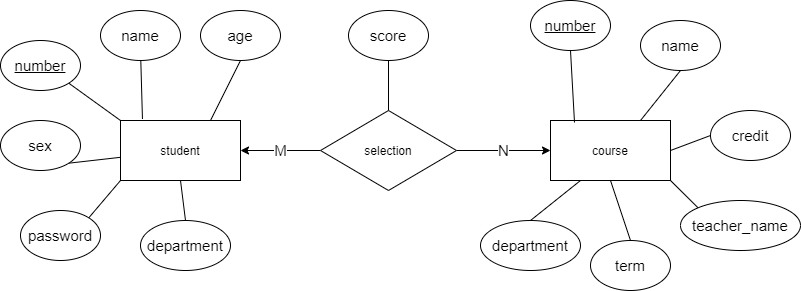

The diagram above was exported from draw.io. Its source (the exported page's mxGraphModel, read from the mxfile embedded in the PNG):
<mxGraphModel dx="715" dy="602" grid="1" gridSize="10" guides="1" tooltips="1" connect="1" arrows="1" fold="1" page="1" pageScale="1" pageWidth="827" pageHeight="1169" math="0" shadow="0">
  <root>
    <mxCell id="0" />
    <mxCell id="1" parent="0" />
    <mxCell id="2" value="student" style="whiteSpace=wrap;html=1;" vertex="1" parent="1">
      <mxGeometry x="130" y="250" width="120" height="60" as="geometry" />
    </mxCell>
    <mxCell id="31" style="edgeStyle=none;rounded=1;html=1;exitX=1;exitY=0.5;exitDx=0;exitDy=0;entryX=0;entryY=0.5;entryDx=0;entryDy=0;fontSize=15;startArrow=none;startFill=0;endArrow=none;endFill=0;strokeColor=default;" edge="1" parent="1" source="4" target="26">
      <mxGeometry relative="1" as="geometry" />
    </mxCell>
    <mxCell id="37" style="edgeStyle=none;rounded=1;html=1;exitX=1;exitY=1;exitDx=0;exitDy=0;entryX=0;entryY=0;entryDx=0;entryDy=0;fontSize=15;startArrow=none;startFill=0;endArrow=none;endFill=0;strokeColor=default;" edge="1" parent="1" source="4" target="36">
      <mxGeometry relative="1" as="geometry" />
    </mxCell>
    <mxCell id="4" value="course&lt;br&gt;" style="whiteSpace=wrap;html=1;" vertex="1" parent="1">
      <mxGeometry x="560" y="250" width="120" height="60" as="geometry" />
    </mxCell>
    <mxCell id="6" value="M" style="edgeStyle=none;html=1;entryX=1;entryY=0.5;entryDx=0;entryDy=0;fontSize=15;" edge="1" parent="1" source="5" target="2">
      <mxGeometry relative="1" as="geometry" />
    </mxCell>
    <mxCell id="7" value="N&lt;br style=&quot;font-size: 15px;&quot;&gt;" style="edgeStyle=none;html=1;exitX=1;exitY=0.5;exitDx=0;exitDy=0;fontSize=15;" edge="1" parent="1" source="5" target="4">
      <mxGeometry relative="1" as="geometry" />
    </mxCell>
    <mxCell id="5" value="selection&lt;br&gt;" style="rhombus;whiteSpace=wrap;html=1;rounded=0;shadow=0;" vertex="1" parent="1">
      <mxGeometry x="330" y="240" width="136" height="80" as="geometry" />
    </mxCell>
    <mxCell id="21" style="edgeStyle=none;html=1;exitX=1;exitY=1;exitDx=0;exitDy=0;entryX=0;entryY=0;entryDx=0;entryDy=0;fontSize=15;verticalAlign=middle;horizontal=1;rounded=1;startArrow=none;startFill=0;endArrow=none;endFill=0;" edge="1" parent="1" source="8" target="2">
      <mxGeometry relative="1" as="geometry" />
    </mxCell>
    <mxCell id="8" value="&lt;u&gt;number&lt;/u&gt;" style="ellipse;whiteSpace=wrap;html=1;rounded=0;shadow=0;fontSize=15;" vertex="1" parent="1">
      <mxGeometry x="10" y="170" width="80" height="50" as="geometry" />
    </mxCell>
    <mxCell id="16" style="edgeStyle=none;html=1;entryX=0.183;entryY=-0.025;entryDx=0;entryDy=0;entryPerimeter=0;fontSize=15;endArrow=none;endFill=0;" edge="1" parent="1" source="9" target="2">
      <mxGeometry relative="1" as="geometry" />
    </mxCell>
    <mxCell id="9" value="name" style="ellipse;whiteSpace=wrap;html=1;rounded=0;shadow=0;fontSize=15;" vertex="1" parent="1">
      <mxGeometry x="110" y="140" width="80" height="50" as="geometry" />
    </mxCell>
    <mxCell id="18" style="edgeStyle=none;html=1;exitX=1;exitY=1;exitDx=0;exitDy=0;fontSize=15;endArrow=none;endFill=0;" edge="1" parent="1" source="10" target="2">
      <mxGeometry relative="1" as="geometry" />
    </mxCell>
    <mxCell id="10" value="sex&lt;br&gt;" style="ellipse;whiteSpace=wrap;html=1;rounded=0;shadow=0;fontSize=15;" vertex="1" parent="1">
      <mxGeometry x="10" y="250" width="80" height="50" as="geometry" />
    </mxCell>
    <mxCell id="17" style="edgeStyle=none;html=1;exitX=0.5;exitY=1;exitDx=0;exitDy=0;entryX=0.75;entryY=0;entryDx=0;entryDy=0;fontSize=15;endArrow=none;endFill=0;" edge="1" parent="1" source="11" target="2">
      <mxGeometry relative="1" as="geometry" />
    </mxCell>
    <mxCell id="11" value="age&lt;br&gt;" style="ellipse;whiteSpace=wrap;html=1;rounded=0;shadow=0;fontSize=15;" vertex="1" parent="1">
      <mxGeometry x="210" y="140" width="80" height="50" as="geometry" />
    </mxCell>
    <mxCell id="20" style="edgeStyle=none;html=1;exitX=0.5;exitY=0;exitDx=0;exitDy=0;entryX=0.5;entryY=1;entryDx=0;entryDy=0;fontSize=15;endArrow=none;endFill=0;" edge="1" parent="1" source="13" target="2">
      <mxGeometry relative="1" as="geometry" />
    </mxCell>
    <mxCell id="13" value="department&lt;br&gt;" style="ellipse;whiteSpace=wrap;html=1;rounded=0;shadow=0;fontSize=15;" vertex="1" parent="1">
      <mxGeometry x="150" y="350" width="90" height="50" as="geometry" />
    </mxCell>
    <mxCell id="19" style="edgeStyle=none;html=1;exitX=1;exitY=0;exitDx=0;exitDy=0;entryX=0;entryY=1;entryDx=0;entryDy=0;fontSize=15;endArrow=none;endFill=0;" edge="1" parent="1" source="14" target="2">
      <mxGeometry relative="1" as="geometry" />
    </mxCell>
    <mxCell id="14" value="password&lt;br&gt;" style="ellipse;whiteSpace=wrap;html=1;rounded=0;shadow=0;fontSize=15;" vertex="1" parent="1">
      <mxGeometry x="30" y="340" width="80" height="50" as="geometry" />
    </mxCell>
    <mxCell id="22" value="score" style="ellipse;whiteSpace=wrap;html=1;rounded=0;shadow=0;fontSize=15;" vertex="1" parent="1">
      <mxGeometry x="358" y="140" width="80" height="50" as="geometry" />
    </mxCell>
    <mxCell id="23" style="edgeStyle=none;rounded=1;html=1;exitX=0.5;exitY=1;exitDx=0;exitDy=0;fontSize=15;startArrow=none;startFill=0;endArrow=none;endFill=0;strokeColor=default;entryX=0.5;entryY=0;entryDx=0;entryDy=0;" edge="1" parent="1" source="22" target="5">
      <mxGeometry relative="1" as="geometry" />
    </mxCell>
    <mxCell id="25" style="edgeStyle=none;rounded=1;html=1;exitX=0.5;exitY=1;exitDx=0;exitDy=0;entryX=0.2;entryY=0.033;entryDx=0;entryDy=0;entryPerimeter=0;fontSize=15;startArrow=none;startFill=0;endArrow=none;endFill=0;strokeColor=default;" edge="1" parent="1" source="24" target="4">
      <mxGeometry relative="1" as="geometry" />
    </mxCell>
    <mxCell id="24" value="&lt;u&gt;number&lt;/u&gt;" style="ellipse;whiteSpace=wrap;html=1;rounded=0;shadow=0;fontSize=15;" vertex="1" parent="1">
      <mxGeometry x="540" y="130" width="80" height="50" as="geometry" />
    </mxCell>
    <mxCell id="26" value="credit" style="ellipse;whiteSpace=wrap;html=1;rounded=0;shadow=0;fontSize=15;" vertex="1" parent="1">
      <mxGeometry x="720" y="240" width="80" height="50" as="geometry" />
    </mxCell>
    <mxCell id="28" style="edgeStyle=none;rounded=1;html=1;exitX=0.5;exitY=1;exitDx=0;exitDy=0;entryX=0.75;entryY=0;entryDx=0;entryDy=0;fontSize=15;startArrow=none;startFill=0;endArrow=none;endFill=0;strokeColor=default;" edge="1" parent="1" source="27" target="4">
      <mxGeometry relative="1" as="geometry" />
    </mxCell>
    <mxCell id="27" value="name" style="ellipse;whiteSpace=wrap;html=1;rounded=0;shadow=0;fontSize=15;" vertex="1" parent="1">
      <mxGeometry x="650" y="150" width="80" height="50" as="geometry" />
    </mxCell>
    <mxCell id="33" style="edgeStyle=none;rounded=1;html=1;exitX=0.5;exitY=0;exitDx=0;exitDy=0;entryX=0.25;entryY=1;entryDx=0;entryDy=0;fontSize=15;startArrow=none;startFill=0;endArrow=none;endFill=0;strokeColor=default;" edge="1" parent="1" source="32" target="4">
      <mxGeometry relative="1" as="geometry" />
    </mxCell>
    <mxCell id="32" value="department&lt;br&gt;" style="ellipse;whiteSpace=wrap;html=1;rounded=0;shadow=0;fontSize=15;" vertex="1" parent="1">
      <mxGeometry x="490" y="350" width="100" height="50" as="geometry" />
    </mxCell>
    <mxCell id="35" style="edgeStyle=none;rounded=1;html=1;exitX=0.5;exitY=0;exitDx=0;exitDy=0;entryX=0.5;entryY=1;entryDx=0;entryDy=0;fontSize=15;startArrow=none;startFill=0;endArrow=none;endFill=0;strokeColor=default;" edge="1" parent="1" source="34" target="4">
      <mxGeometry relative="1" as="geometry" />
    </mxCell>
    <mxCell id="34" value="term&lt;br&gt;" style="ellipse;whiteSpace=wrap;html=1;rounded=0;shadow=0;fontSize=15;" vertex="1" parent="1">
      <mxGeometry x="600" y="370" width="80" height="50" as="geometry" />
    </mxCell>
    <mxCell id="36" value="teacher_name&lt;br&gt;" style="ellipse;whiteSpace=wrap;html=1;rounded=0;shadow=0;fontSize=15;" vertex="1" parent="1">
      <mxGeometry x="690" y="330" width="120" height="50" as="geometry" />
    </mxCell>
  </root>
</mxGraphModel>